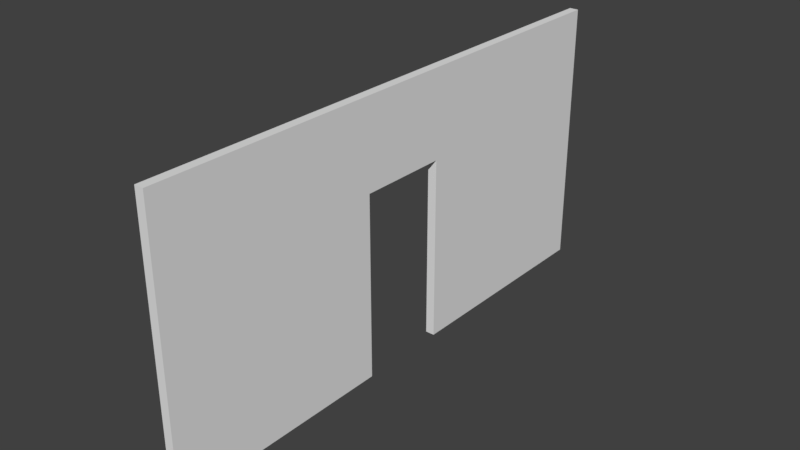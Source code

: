 # Source: DoorWay.blend  (saved by Blender 2.79.0; exported with 4.5.12 LTS)
import bpy
from mathutils import Matrix  # noqa: F401  (used for matrix-valued properties, if any)

bpy.ops.wm.read_factory_settings(use_empty=True)
scene = bpy.context.scene
scene.name = 'Scene'

# ---- collections
col_collection_1 = bpy.data.collections.new('Collection 1'); scene.collection.children.link(col_collection_1)

# ---- world
world_world = bpy.data.worlds.new('World'); scene.world = world_world
world_world.color = (0.05088, 0.05088, 0.05088)
world_world.use_sun_shadow = False
world_world.sun_shadow_jitter_overblur = 0.0
world_world.cycles.sampling_method = 'MANUAL'

# ---- meshes
me_cube_001 = bpy.data.meshes.new('Cube.001')
me_cube_001.from_pydata([(-1.0, -1.0, -1.0), (-1.0, -1.0, 1.0), (-1.0, 1.0, -1.0), (-1.0, 1.0, 1.0), (1.0, -1.0, -1.0), (1.0, -1.0, 1.0), (1.0, 1.0, -1.0), (1.0, 1.0, 1.0), (1.0, -0.1667, -1.0), (-1.0, -0.1667, -1.0), (1.0, 0.1667, 0.3575), (-1.0, 0.1667, 0.3575), (1.0, 0.1667, -1.0), (-1.0, 0.1667, -1.0), (1.0, -0.1667, 0.3575), (-1.0, -0.1667, 0.3575)], [], [(0, 1, 3, 2, 13, 11, 15, 9), (2, 3, 7, 6), (6, 7, 5, 4, 8, 14, 10, 12), (4, 5, 1, 0), (2, 6, 12, 13), (7, 3, 1, 5), (10, 11, 13, 12), (14, 15, 11, 10), (15, 14, 8, 9), (9, 8, 4, 0)])
me_cube_001.use_remesh_preserve_volume = False
me_cube_001.use_remesh_preserve_attributes = False
me_cube_001.use_mirror_vertex_groups = False
me_cube_001.update()

# ---- objects
ob_cube = bpy.data.objects.new('Cube', me_cube_001)

# ---- transforms, parenting, visibility, modifiers, constraints
ob_cube.location = (0.0, 0.0, 0.0)
ob_cube.scale = (0.1, 6.0, 3.0)
ob_cube.lineart.crease_threshold = 0.0

# ---- collection membership
col_collection_1.objects.link(ob_cube)

# ---- scene / render settings (as saved in the file)
scene.frame_start = 1; scene.frame_end = 250; scene.frame_set(1)
scene.render.engine = 'BLENDER_EEVEE_NEXT'
scene.render.resolution_percentage = 50
scene.render.dither_intensity = 0.0
scene.cycles.use_denoising = False
scene.cycles.samples = 128
scene.cycles.sampling_pattern = 'TABULATED_SOBOL'
scene.cycles.use_adaptive_sampling = False
scene.cycles.use_light_tree = False
scene.cycles.blur_glossy = 0.0
scene.cycles.sample_clamp_indirect = 0.0
scene.view_settings.view_transform = 'Standard'
bpy.context.view_layer.update()

# ---- added for rendering (the .blend has no active camera and no usable light): camera, sun
cam_auto = bpy.data.cameras.new('AutoCamera')
cam_auto.lens = 50.0
cam_auto.sensor_width = 36.0
cam_auto.clip_end = 1000.0
ob_auto_camera = bpy.data.objects.new('AutoCamera', cam_auto)
scene.collection.objects.link(ob_auto_camera)
ob_auto_camera.location = (12.4146, -14.8975, 9.93166)
ob_auto_camera.rotation_euler = (1.09748, -7.21219e-08, 0.694738)
scene.camera = ob_auto_camera
light_auto_sun = bpy.data.lights.new('AutoSun', 'SUN')
light_auto_sun.energy = 3.0
light_auto_sun.angle = 0.0523599
ob_auto_sun = bpy.data.objects.new('AutoSun', light_auto_sun)
scene.collection.objects.link(ob_auto_sun)
ob_auto_sun.rotation_euler = (0.872665, 0.174533, 0.523599)
bpy.context.view_layer.update()
